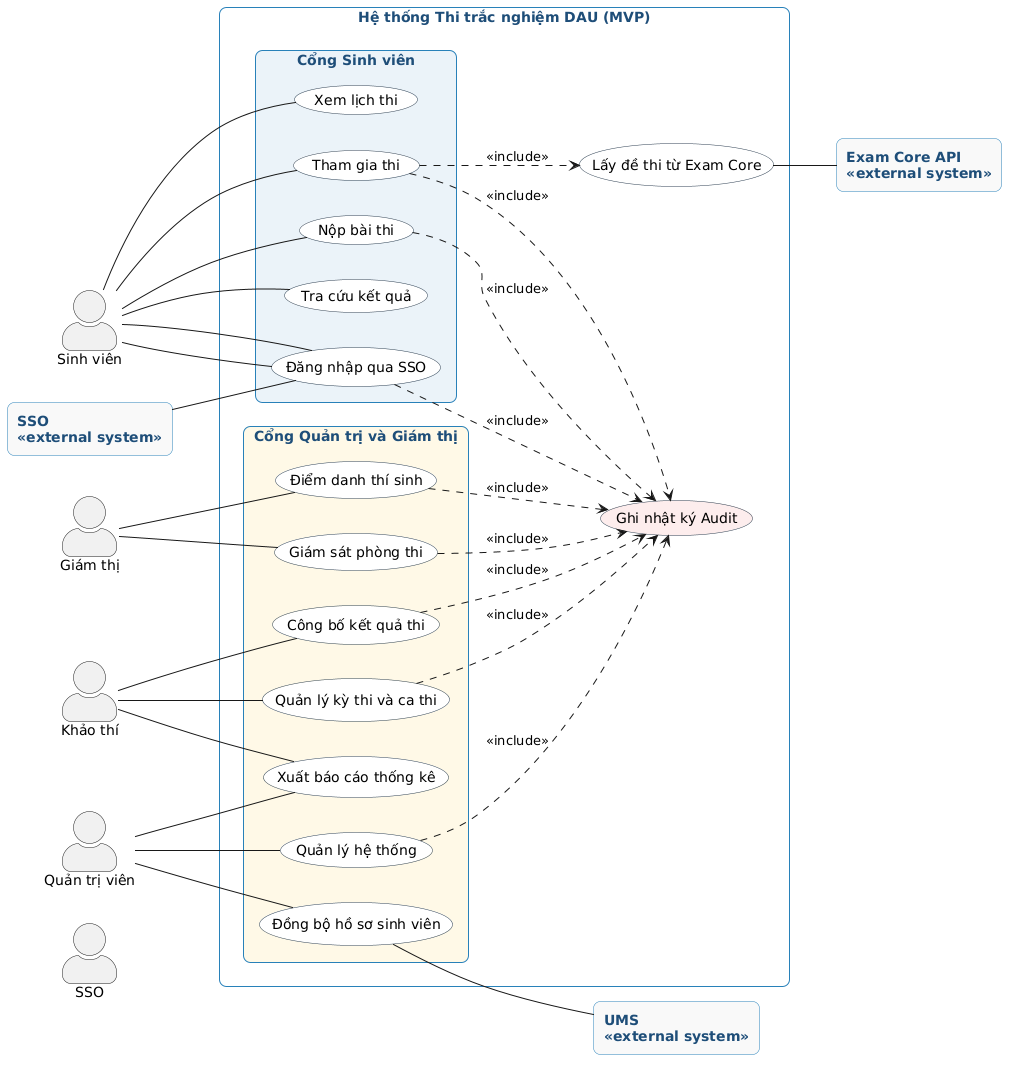

The diagram above was rendered by PlantUML. Its source (embedded in the PNG):
@startuml
left to right direction
skinparam shadowing false
skinparam roundcorner 14
skinparam actorStyle awesome

skinparam usecase {
  BackgroundColor White
  BorderColor #2C3E50
  FontName Arial
}

skinparam rectangle {
  BorderColor #2980B9
  FontColor #1F4E79
  FontStyle bold
}

actor "SSO" as SSO
actor "Sinh viên" as SV
actor "Giám thị" as GT
actor "Khảo thí" as KT
actor "Quản trị viên" as AD
rectangle "Exam Core API\n<<external system>>" as EXAMCORE #F8F9F9
rectangle "UMS\n<<external system>>" as UMS #F8F9F9
rectangle "SSO\n<<external system>>" as SYS_SSO #F8F9F9

rectangle "Hệ thống Thi trắc nghiệm DAU (MVP)" {
  rectangle "Cổng Sinh viên" as R_STUDENT #EAF2F8 {
    usecase "Đăng nhập qua SSO" as UC_LOGIN
    usecase "Xem lịch thi" as UC_SCHEDULE
    usecase "Tham gia thi" as UC_EXAM
    usecase "Nộp bài thi" as UC_SUBMIT
    usecase "Tra cứu kết quả" as UC_RESULT
  }

  rectangle "Cổng Quản trị và Giám thị" as R_ADMIN #FEF9E7 {
    usecase "Điểm danh thí sinh" as UC_ATTEND
    usecase "Giám sát phòng thi" as UC_MONITOR
    usecase "Quản lý kỳ thi và ca thi" as UC_EXAM_ADMIN
    usecase "Công bố kết quả thi" as UC_PUBLISH
    usecase "Xuất báo cáo thống kê" as UC_REPORT
    usecase "Quản lý hệ thống" as UC_ADMIN
    usecase "Đồng bộ hồ sơ sinh viên" as UC_SYNC_UMS
  }

  usecase "Lấy đề thi từ Exam Core" as UC_FETCH_EXAM
  usecase "Ghi nhật ký Audit" as UC_AUDIT #FDEDEC
}

SV -- UC_LOGIN
SYS_SSO -- UC_LOGIN
SV -- UC_LOGIN
SV -- UC_SCHEDULE
SV -- UC_EXAM
SV -- UC_SUBMIT
SV -- UC_RESULT

GT -- UC_ATTEND
GT -- UC_MONITOR

KT -- UC_EXAM_ADMIN
KT -- UC_PUBLISH
KT -- UC_REPORT

AD -- UC_REPORT
AD -- UC_ADMIN
AD -- UC_SYNC_UMS

UC_FETCH_EXAM -- EXAMCORE
UC_SYNC_UMS -- UMS

UC_EXAM ..> UC_FETCH_EXAM : <<include>>
UC_LOGIN ..> UC_AUDIT : <<include>>
UC_EXAM ..> UC_AUDIT : <<include>>
UC_SUBMIT ..> UC_AUDIT : <<include>>
UC_ATTEND ..> UC_AUDIT : <<include>>
UC_MONITOR ..> UC_AUDIT : <<include>>
UC_ADMIN ..> UC_AUDIT : <<include>>
UC_EXAM_ADMIN ..> UC_AUDIT : <<include>>
UC_PUBLISH ..> UC_AUDIT : <<include>>
@enduml